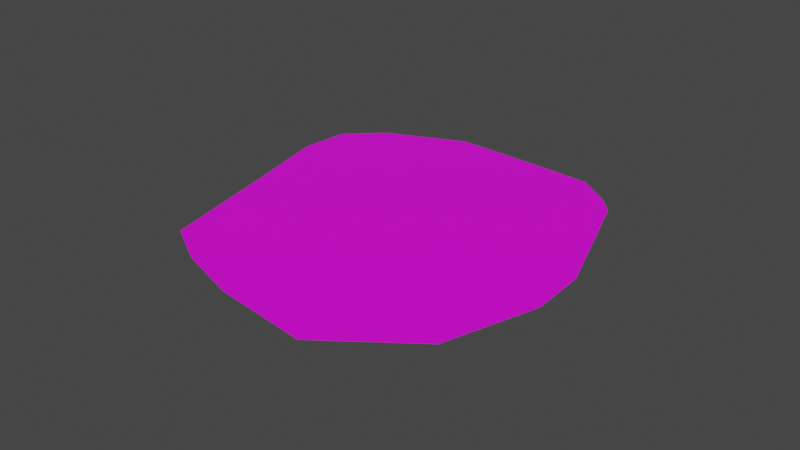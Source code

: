 # Source: arctic6.blend  (saved by Blender 2.83.18; exported with 4.5.12 LTS)
import bpy
from mathutils import Matrix  # noqa: F401  (used for matrix-valued properties, if any)

bpy.ops.wm.read_factory_settings(use_empty=True)
scene = bpy.context.scene
scene.name = 'Scene'

# ---- collections
col_collection = bpy.data.collections.new('Collection'); scene.collection.children.link(col_collection)

# ---- images (referenced by path relative to the original .blend; pixels are not part of the script)
import os
ASSET_DIR = os.environ.get("B2B_ASSET_DIR", "")  # directory of the original .blend (textures are referenced by path, not embedded)
HERE = os.path.dirname(os.path.abspath(__file__))  # packed textures are extracted next to this script under _unpacked/

def load_image(name, relpath, width, height, colorspace="sRGB"):
    """Load a texture the original file referenced (path relative to the .blend, or extracted next to this script)."""
    p = next((c for c in (os.path.join(HERE, relpath), os.path.join(ASSET_DIR, relpath)) if relpath and os.path.exists(c)), "")
    if p:
        img = bpy.data.images.load(p, check_existing=True)
        img.name = name
    else:  # same state as the original file: an image datablock whose file is absent (Cycles renders it pink)
        img = bpy.data.images.new(name, width, height)
        img.source = "FILE"
        img.filepath = "//" + (relpath or name)
    img.colorspace_settings.name = colorspace
    return img
img_arctic2 = load_image('arctic2', 'arctic5.png', 1024, 1024, 'sRGB')

# ---- materials (node trees are filled in below, after node groups)
mat_sand = bpy.data.materials.new('Sand')

# ---- material node trees
mat_sand.use_nodes = True; mat_sand.node_tree.nodes.clear()
_N = mat_sand.node_tree.nodes; _L = mat_sand.node_tree.links
n0 = _N.new('ShaderNodeOutputMaterial'); n0.name = 'Material Output'; n0.location = (1300, 355)
n1 = _N.new('ShaderNodeBsdfPrincipled'); n1.name = 'Principled BSDF'; n1.location = (988, 347)
n1.distribution = 'GGX'
n1.subsurface_method = 'BURLEY'
n1.inputs[3].default_value = 1.45
n1.inputs[27].default_value = (0.0, 0.0, 0.0, 1.0)
n1.inputs[28].default_value = 1.0
n2 = _N.new('ShaderNodeTexImage'); n2.name = 'Image Texture'; n2.location = (698, 327)
n2.image = img_arctic2
_L.new(n1.outputs[0], n0.inputs[0])
_L.new(n2.outputs[0], n1.inputs[0])
n0.is_active_output = True

# ---- world
world_world = bpy.data.worlds.new('World'); scene.world = world_world
world_world.use_nodes = True; world_world.node_tree.nodes.clear()
_N = world_world.node_tree.nodes; _L = world_world.node_tree.links
n0 = _N.new('ShaderNodeOutputWorld'); n0.name = 'World Output'; n0.location = (300, 300)
n1 = _N.new('ShaderNodeBackground'); n1.name = 'Background'; n1.location = (10, 300)
n1.inputs[0].default_value = (0.05088, 0.05088, 0.05088, 1.0)
_L.new(n1.outputs[0], n0.inputs[0])
n0.is_active_output = True
world_world.color = (0.05088, 0.05088, 0.05088)
world_world.use_sun_shadow = False
world_world.sun_shadow_jitter_overblur = 0.0

# ---- meshes
me_okr_g = bpy.data.meshes.new('Okrąg')
me_okr_g.from_pydata([(1.175, -0.3093, 0.0), (1.357, 0.557, 0.0), (1.086, 1.677, 0.0), (0.7339, 2.203, 0.0), (0.1102, 2.381, 0.0), (-1.027, 2.32, 0.0), (-2.728, 2.256, 0.0), (-3.179, 1.724, 0.0), (-3.595, 0.9486, 0.0), (-3.982, -0.2803, 0.0), (-3.36, -1.527, 0.0), (-2.216, -2.122, 0.0), (-1.471, -2.219, 0.0), (0.2985, -1.932, 0.0), (0.5559, -1.759, 0.0), (0.9261, -1.389, 0.0)], [], [(1, 2, 3, 4, 5, 6, 7, 8, 9, 10, 11, 12, 13, 14, 15, 0)])
_uv = me_okr_g.uv_layers.new(name='MapaUV')
_uv.uv.foreach_set('vector', [0.4934, 9.178e-05, 0.7039, 0.04138, 0.8046, 0.1025, 0.8427, 0.2171, 0.8406, 0.4291, 0.8427, 0.7459, 0.7474, 0.8343, 0.6065, 0.9178, 0.3811, 0.9999, 0.1442, 0.8942, 0.0241, 0.6864, 9.178e-05, 0.5487, 0.0391, 0.2172, 0.06914, 0.1679, 0.1349, 0.09603, 0.3337, 0.04093])
me_okr_g.materials.append(mat_sand)
me_okr_g.materials.append(None)
me_okr_g.use_remesh_fix_poles = True
me_okr_g.use_remesh_preserve_attributes = False
me_okr_g.use_mirror_vertex_groups = False
me_okr_g.update()

# ---- objects
ob_okr_g = bpy.data.objects.new('Okrąg', me_okr_g)

# ---- transforms, parenting, visibility, modifiers, constraints
ob_okr_g.location = (0.0, 0.0, 0.0)
ob_okr_g.rotation_euler = (0.0, -0.0, 1.745)
ob_okr_g.lineart.crease_threshold = 0.0
_vg = ob_okr_g.vertex_groups.new(name='Grupa')

# ---- collection membership
col_collection.objects.link(ob_okr_g)

# ---- scene / render settings (as saved in the file)
scene.frame_start = 1; scene.frame_end = 250; scene.frame_set(17)
scene.render.engine = 'CYCLES'
scene.cycles.use_denoising = False
scene.cycles.samples = 128
scene.cycles.sampling_pattern = 'TABULATED_SOBOL'
scene.cycles.use_adaptive_sampling = False
scene.cycles.use_light_tree = False
scene.view_settings.view_transform = 'Filmic'
bpy.context.view_layer.update()

# ---- added for rendering (the .blend has no active camera and no usable light): camera, sun
cam_auto = bpy.data.cameras.new('AutoCamera')
cam_auto.lens = 50.0
cam_auto.sensor_width = 36.0
cam_auto.clip_end = 1000.0
ob_auto_camera = bpy.data.objects.new('AutoCamera', cam_auto)
scene.collection.objects.link(ob_auto_camera)
ob_auto_camera.location = (7.69092, -10.3579, 6.03404)
ob_auto_camera.rotation_euler = (1.09748, -7.21219e-08, 0.694738)
scene.camera = ob_auto_camera
light_auto_sun = bpy.data.lights.new('AutoSun', 'SUN')
light_auto_sun.energy = 3.0
light_auto_sun.angle = 0.0523599
ob_auto_sun = bpy.data.objects.new('AutoSun', light_auto_sun)
scene.collection.objects.link(ob_auto_sun)
ob_auto_sun.rotation_euler = (0.872665, 0.174533, 0.523599)
bpy.context.view_layer.update()
